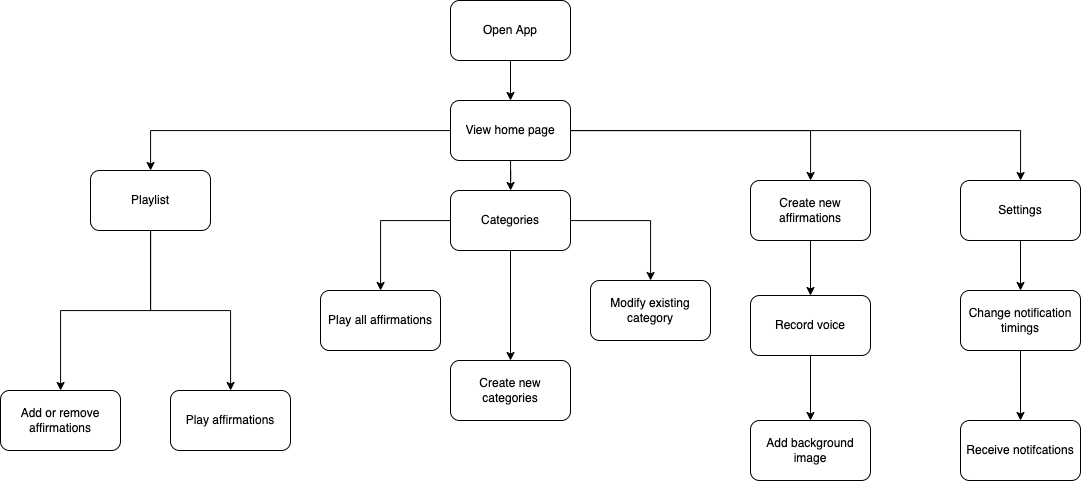

The diagram above was exported from draw.io. Its source (the exported page's mxGraphModel, read from the mxfile embedded in the PNG):
<mxGraphModel dx="2059" dy="791" grid="1" gridSize="10" guides="1" tooltips="1" connect="1" arrows="1" fold="1" page="1" pageScale="1" pageWidth="850" pageHeight="1100" math="0" shadow="0">
  <root>
    <mxCell id="0" />
    <mxCell id="1" parent="0" />
    <mxCell id="TJkt0SL2hEkZUt7pY-uB-3" value="" style="edgeStyle=orthogonalEdgeStyle;rounded=0;orthogonalLoop=1;jettySize=auto;html=1;" edge="1" parent="1" source="TJkt0SL2hEkZUt7pY-uB-1" target="TJkt0SL2hEkZUt7pY-uB-2">
      <mxGeometry relative="1" as="geometry" />
    </mxCell>
    <mxCell id="TJkt0SL2hEkZUt7pY-uB-1" value="Open App" style="rounded=1;whiteSpace=wrap;html=1;" vertex="1" parent="1">
      <mxGeometry x="340" y="240" width="120" height="60" as="geometry" />
    </mxCell>
    <mxCell id="TJkt0SL2hEkZUt7pY-uB-5" value="" style="edgeStyle=orthogonalEdgeStyle;rounded=0;orthogonalLoop=1;jettySize=auto;html=1;" edge="1" parent="1" source="TJkt0SL2hEkZUt7pY-uB-2" target="TJkt0SL2hEkZUt7pY-uB-4">
      <mxGeometry relative="1" as="geometry" />
    </mxCell>
    <mxCell id="TJkt0SL2hEkZUt7pY-uB-7" value="" style="edgeStyle=orthogonalEdgeStyle;rounded=0;orthogonalLoop=1;jettySize=auto;html=1;" edge="1" parent="1" source="TJkt0SL2hEkZUt7pY-uB-2" target="TJkt0SL2hEkZUt7pY-uB-6">
      <mxGeometry relative="1" as="geometry" />
    </mxCell>
    <mxCell id="TJkt0SL2hEkZUt7pY-uB-9" value="" style="edgeStyle=orthogonalEdgeStyle;rounded=0;orthogonalLoop=1;jettySize=auto;html=1;" edge="1" parent="1" source="TJkt0SL2hEkZUt7pY-uB-2" target="TJkt0SL2hEkZUt7pY-uB-8">
      <mxGeometry relative="1" as="geometry" />
    </mxCell>
    <mxCell id="TJkt0SL2hEkZUt7pY-uB-27" value="" style="edgeStyle=orthogonalEdgeStyle;rounded=0;orthogonalLoop=1;jettySize=auto;html=1;" edge="1" parent="1" source="TJkt0SL2hEkZUt7pY-uB-2" target="TJkt0SL2hEkZUt7pY-uB-26">
      <mxGeometry relative="1" as="geometry" />
    </mxCell>
    <mxCell id="TJkt0SL2hEkZUt7pY-uB-2" value="View home page" style="whiteSpace=wrap;html=1;rounded=1;" vertex="1" parent="1">
      <mxGeometry x="340" y="340" width="120" height="60" as="geometry" />
    </mxCell>
    <mxCell id="TJkt0SL2hEkZUt7pY-uB-23" value="" style="edgeStyle=orthogonalEdgeStyle;rounded=0;orthogonalLoop=1;jettySize=auto;html=1;" edge="1" parent="1" source="TJkt0SL2hEkZUt7pY-uB-4" target="TJkt0SL2hEkZUt7pY-uB-22">
      <mxGeometry relative="1" as="geometry" />
    </mxCell>
    <mxCell id="TJkt0SL2hEkZUt7pY-uB-25" value="" style="edgeStyle=orthogonalEdgeStyle;rounded=0;orthogonalLoop=1;jettySize=auto;html=1;" edge="1" parent="1" source="TJkt0SL2hEkZUt7pY-uB-4" target="TJkt0SL2hEkZUt7pY-uB-24">
      <mxGeometry relative="1" as="geometry" />
    </mxCell>
    <mxCell id="TJkt0SL2hEkZUt7pY-uB-4" value="Playlist" style="whiteSpace=wrap;html=1;rounded=1;" vertex="1" parent="1">
      <mxGeometry x="-20" y="410" width="120" height="60" as="geometry" />
    </mxCell>
    <mxCell id="TJkt0SL2hEkZUt7pY-uB-11" value="" style="edgeStyle=orthogonalEdgeStyle;rounded=0;orthogonalLoop=1;jettySize=auto;html=1;" edge="1" parent="1" source="TJkt0SL2hEkZUt7pY-uB-6" target="TJkt0SL2hEkZUt7pY-uB-10">
      <mxGeometry relative="1" as="geometry" />
    </mxCell>
    <mxCell id="TJkt0SL2hEkZUt7pY-uB-6" value="Create new affirmations" style="whiteSpace=wrap;html=1;rounded=1;" vertex="1" parent="1">
      <mxGeometry x="640" y="420" width="120" height="60" as="geometry" />
    </mxCell>
    <mxCell id="TJkt0SL2hEkZUt7pY-uB-15" value="" style="edgeStyle=orthogonalEdgeStyle;rounded=0;orthogonalLoop=1;jettySize=auto;html=1;" edge="1" parent="1" source="TJkt0SL2hEkZUt7pY-uB-8" target="TJkt0SL2hEkZUt7pY-uB-14">
      <mxGeometry relative="1" as="geometry" />
    </mxCell>
    <mxCell id="TJkt0SL2hEkZUt7pY-uB-18" value="" style="edgeStyle=orthogonalEdgeStyle;rounded=0;orthogonalLoop=1;jettySize=auto;html=1;" edge="1" parent="1" source="TJkt0SL2hEkZUt7pY-uB-8" target="TJkt0SL2hEkZUt7pY-uB-17">
      <mxGeometry relative="1" as="geometry" />
    </mxCell>
    <mxCell id="TJkt0SL2hEkZUt7pY-uB-20" value="" style="edgeStyle=orthogonalEdgeStyle;rounded=0;orthogonalLoop=1;jettySize=auto;html=1;" edge="1" parent="1" source="TJkt0SL2hEkZUt7pY-uB-8" target="TJkt0SL2hEkZUt7pY-uB-19">
      <mxGeometry relative="1" as="geometry" />
    </mxCell>
    <mxCell id="TJkt0SL2hEkZUt7pY-uB-8" value="Categories" style="whiteSpace=wrap;html=1;rounded=1;" vertex="1" parent="1">
      <mxGeometry x="340" y="430" width="120" height="60" as="geometry" />
    </mxCell>
    <mxCell id="TJkt0SL2hEkZUt7pY-uB-13" value="" style="edgeStyle=orthogonalEdgeStyle;rounded=0;orthogonalLoop=1;jettySize=auto;html=1;" edge="1" parent="1" source="TJkt0SL2hEkZUt7pY-uB-10" target="TJkt0SL2hEkZUt7pY-uB-12">
      <mxGeometry relative="1" as="geometry" />
    </mxCell>
    <mxCell id="TJkt0SL2hEkZUt7pY-uB-10" value="Record voice" style="whiteSpace=wrap;html=1;rounded=1;" vertex="1" parent="1">
      <mxGeometry x="640" y="535" width="120" height="60" as="geometry" />
    </mxCell>
    <mxCell id="TJkt0SL2hEkZUt7pY-uB-12" value="Add background image" style="whiteSpace=wrap;html=1;rounded=1;" vertex="1" parent="1">
      <mxGeometry x="640" y="660" width="120" height="60" as="geometry" />
    </mxCell>
    <mxCell id="TJkt0SL2hEkZUt7pY-uB-14" value="Create new categories" style="whiteSpace=wrap;html=1;rounded=1;" vertex="1" parent="1">
      <mxGeometry x="340" y="600" width="120" height="60" as="geometry" />
    </mxCell>
    <mxCell id="TJkt0SL2hEkZUt7pY-uB-17" value="Modify existing category" style="whiteSpace=wrap;html=1;rounded=1;" vertex="1" parent="1">
      <mxGeometry x="480" y="520" width="120" height="60" as="geometry" />
    </mxCell>
    <mxCell id="TJkt0SL2hEkZUt7pY-uB-19" value="Play all affirmations" style="whiteSpace=wrap;html=1;rounded=1;" vertex="1" parent="1">
      <mxGeometry x="210" y="530" width="120" height="60" as="geometry" />
    </mxCell>
    <mxCell id="TJkt0SL2hEkZUt7pY-uB-22" value="Play affirmations" style="whiteSpace=wrap;html=1;rounded=1;" vertex="1" parent="1">
      <mxGeometry x="60" y="630" width="120" height="60" as="geometry" />
    </mxCell>
    <mxCell id="TJkt0SL2hEkZUt7pY-uB-24" value="Add or remove affirmations" style="whiteSpace=wrap;html=1;rounded=1;" vertex="1" parent="1">
      <mxGeometry x="-110" y="630" width="120" height="60" as="geometry" />
    </mxCell>
    <mxCell id="TJkt0SL2hEkZUt7pY-uB-29" value="" style="edgeStyle=orthogonalEdgeStyle;rounded=0;orthogonalLoop=1;jettySize=auto;html=1;" edge="1" parent="1" source="TJkt0SL2hEkZUt7pY-uB-26" target="TJkt0SL2hEkZUt7pY-uB-28">
      <mxGeometry relative="1" as="geometry" />
    </mxCell>
    <mxCell id="TJkt0SL2hEkZUt7pY-uB-26" value="Settings" style="whiteSpace=wrap;html=1;rounded=1;" vertex="1" parent="1">
      <mxGeometry x="850" y="420" width="120" height="60" as="geometry" />
    </mxCell>
    <mxCell id="TJkt0SL2hEkZUt7pY-uB-31" value="" style="edgeStyle=orthogonalEdgeStyle;rounded=0;orthogonalLoop=1;jettySize=auto;html=1;" edge="1" parent="1" source="TJkt0SL2hEkZUt7pY-uB-28" target="TJkt0SL2hEkZUt7pY-uB-30">
      <mxGeometry relative="1" as="geometry" />
    </mxCell>
    <mxCell id="TJkt0SL2hEkZUt7pY-uB-28" value="Change notification timings" style="whiteSpace=wrap;html=1;rounded=1;" vertex="1" parent="1">
      <mxGeometry x="850" y="530" width="120" height="60" as="geometry" />
    </mxCell>
    <mxCell id="TJkt0SL2hEkZUt7pY-uB-30" value="Receive notifcations" style="whiteSpace=wrap;html=1;rounded=1;" vertex="1" parent="1">
      <mxGeometry x="850" y="660" width="120" height="60" as="geometry" />
    </mxCell>
  </root>
</mxGraphModel>